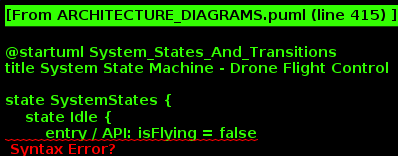

The diagram above was rendered by PlantUML. Its source (embedded in the PNG):
@startuml System_States_And_Transitions
title System State Machine - Drone Flight Control

state SystemStates {
    state Idle {
        entry / API: isFlying = false
        exit / Prepare resources
    }
    
    state TakingOff {
        entry / Call UE5 Fly()
        entry / Start visual indicators
    }
    
    state Flying {
        entry / Update position tracking
        entry / Start pixel stream
        entry / Enable position control
    }
    
    state Landing {
        entry / Call UE5 Land()
        entry / Disable position control
    }
    
    state Error {
        entry / Log error
        entry / Notify user
        entry / Highlight alert
    }
}

[*] --> Idle

Idle --> TakingOff : User clicks\n"Start Flight"\n(API: isFlying=true)

TakingOff --> Flying : Altitude reached\nAPI status updated

Flying --> Landing : User clicks\n"Land" OR\nAuto-land triggered

Flying --> Error : Connection lost\nOR\nObject not found

Landing --> Idle : Landed\n(API: isFlying=false)

Error --> Idle : User clicks\n"Reset"\nOR\nAuto-recovery

TakingOff --> Error : Takeoff failed
Flying --> Flying : Position changed\n(via control)

note right of Flying
  - Electron polling active (500ms)
  - Pixel stream active
  - User controls enabled
end note

@enduml